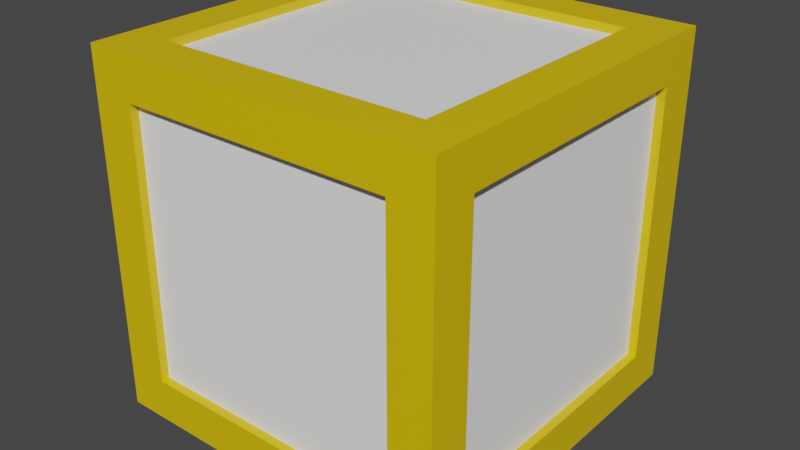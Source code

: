 # Source: block.blend  (saved by Blender 3.0.42; exported with 4.5.12 LTS)
import bpy
from mathutils import Matrix  # noqa: F401  (used for matrix-valued properties, if any)

bpy.ops.wm.read_factory_settings(use_empty=True)
scene = bpy.context.scene
scene.name = 'Scene'

# ---- collections
col_collection = bpy.data.collections.new('Collection'); scene.collection.children.link(col_collection)

# ---- materials (node trees are filled in below, after node groups)
mat_block_color = bpy.data.materials.new('block color')
mat_block_color.alpha_threshold = 0.0
mat_block_color.use_transparent_shadow = False
mat_block_color.line_color = (0.0, 0.0, 0.0, 1.0)
mat_inner_block = bpy.data.materials.new('inner block')
mat_inner_block.use_transparent_shadow = False

# ---- material node trees
mat_block_color.use_nodes = True; mat_block_color.node_tree.nodes.clear()
_N = mat_block_color.node_tree.nodes; _L = mat_block_color.node_tree.links
n0 = _N.new('ShaderNodeOutputMaterial'); n0.name = 'Material Output'; n0.location = (300, 300)
n1 = _N.new('ShaderNodeBsdfPrincipled'); n1.name = 'Principled BSDF'; n1.location = (10, 300)
n1.distribution = 'GGX'
n1.subsurface_method = 'RANDOM_WALK_SKIN'
n1.inputs[0].default_value = (0.8, 0.5419, 0.0, 1.0)
n1.inputs[2].default_value = 0.4
n1.inputs[3].default_value = 1.45
n1.inputs[27].default_value = (0.0, 0.0, 0.0, 1.0)
n1.inputs[28].default_value = 1.0
_L.new(n1.outputs[0], n0.inputs[0])
n0.is_active_output = True
mat_inner_block.use_nodes = True; mat_inner_block.node_tree.nodes.clear()
_N = mat_inner_block.node_tree.nodes; _L = mat_inner_block.node_tree.links
n0 = _N.new('ShaderNodeBsdfPrincipled'); n0.name = 'Principled BSDF'; n0.location = (10, 300)
n0.distribution = 'GGX'
n0.subsurface_method = 'RANDOM_WALK_SKIN'
n0.inputs[0].default_value = (1.0, 1.0, 1.0, 1.0)
n0.inputs[3].default_value = 1.45
n0.inputs[27].default_value = (0.0, 0.0, 0.0, 1.0)
n0.inputs[28].default_value = 1.0
n1 = _N.new('ShaderNodeOutputMaterial'); n1.name = 'Material Output'; n1.location = (300, 300)
_L.new(n0.outputs[0], n1.inputs[0])
n1.is_active_output = True

# ---- world
world_world = bpy.data.worlds.new('World'); scene.world = world_world
world_world.use_nodes = True; world_world.node_tree.nodes.clear()
_N = world_world.node_tree.nodes; _L = world_world.node_tree.links
n0 = _N.new('ShaderNodeOutputWorld'); n0.name = 'World Output'; n0.location = (300, 300)
n1 = _N.new('ShaderNodeBackground'); n1.name = 'Background'; n1.location = (10, 300)
n1.inputs[0].default_value = (0.05088, 0.05088, 0.05088, 1.0)
_L.new(n1.outputs[0], n0.inputs[0])
n0.is_active_output = True
world_world.color = (0.05088, 0.05088, 0.05088)
world_world.use_sun_shadow = False
world_world.sun_shadow_jitter_overblur = 0.0

# ---- meshes
me_cube = bpy.data.meshes.new('Cube')
me_cube.from_pydata([(0.8, 0.8, 1.0), (0.8, 0.8, -1.0), (0.8, -0.8, 1.0), (0.8, -0.8, -1.0), (-0.8, 0.8, 1.0), (-0.8, 0.8, -1.0), (-0.8, -0.8, 1.0), (-0.8, -0.8, -1.0), (-1.0, 0.8, -0.8), (-1.0, -0.8, -0.8), (1.0, 0.8, -0.8), (1.0, -0.8, 0.8), (-1.0, -0.8, 0.8), (1.0, 0.8, 0.8), (1.0, -0.8, -0.8), (-1.0, 0.8, 0.8), (-0.8, 1.0, -0.8), (-0.8, -1.0, -0.8), (0.8, 1.0, 0.8), (0.8, 1.0, -0.8), (-0.8, -1.0, 0.8), (0.8, -1.0, 0.8), (0.8, -1.0, -0.8), (-0.8, 1.0, 0.8), (1.05, -1.0, -1.0), (1.05, -1.0, 1.0), (1.05, 1.0, -1.0), (1.05, 1.0, 1.0), (1.0, 1.05, -1.0), (-1.0, 1.05, -1.0), (1.0, 1.05, 1.0), (-1.0, 1.05, 1.0), (0.8, 1.05, -0.8), (-0.8, 1.05, -0.8), (0.8, 1.05, 0.8), (-0.8, 1.05, 0.8), (-1.0, -1.05, -1.0), (-1.0, -1.05, 1.0), (1.0, -1.05, 1.0), (1.0, -1.05, -1.0), (-0.8, -1.05, -0.8), (-0.8, -1.05, 0.8), (0.8, -1.05, 0.8), (0.8, -1.05, -0.8), (-1.0, 1.0, -1.05), (-1.0, -1.0, -1.05), (1.0, 1.0, -1.05), (1.0, -1.0, -1.05), (-0.8, 0.8, -1.05), (-0.8, -0.8, -1.05), (0.8, 0.8, -1.05), (0.8, -0.8, -1.05), (1.0, 1.05, -1.05), (-1.0, -1.05, -1.05), (1.0, -1.05, -1.05), (-1.0, 1.05, -1.05), (1.0, -1.0, 1.05), (-1.0, -1.0, 1.05), (1.0, 1.0, 1.05), (-1.0, 1.0, 1.05), (0.8, -0.8, 1.05), (-0.8, -0.8, 1.05), (0.8, 0.8, 1.05), (-0.8, 0.8, 1.05), (1.0, 1.05, 1.05), (-1.0, 1.05, 1.05), (1.0, -1.05, 1.05), (-1.0, -1.05, 1.05), (-1.05, 1.0, -1.0), (-1.05, -1.0, -1.0), (-1.05, -1.0, 1.0), (-1.05, 1.0, 1.0), (-1.05, -1.05, -1.0), (-1.05, -1.05, -1.05), (-1.05, 0.8, -0.8), (-1.05, -0.8, -0.8), (-1.05, -0.8, 0.8), (-1.05, 0.8, 0.8), (-1.05, 1.05, 1.0), (-1.05, 1.05, -1.0), (-1.05, -1.05, 1.0), (-1.05, 1.0, -1.05), (-1.05, -1.0, -1.05), (-1.05, 1.05, -1.05), (-1.05, -1.0, 1.05), (-1.05, 1.0, 1.05), (-1.05, 1.05, 1.05), (-1.05, -1.05, 1.05), (1.05, 1.0, 1.05), (1.05, 1.05, 1.0), (1.05, 1.05, 1.05), (1.05, 1.0, -1.05), (1.05, -1.0, -1.05), (1.05, -1.05, -1.05), (1.05, -1.05, -1.0), (1.05, -1.05, 1.05), (1.05, -1.05, 1.0), (1.05, -1.0, 1.05), (1.05, 0.8, 0.8), (1.05, 0.8, -0.8), (1.05, -0.8, 0.8), (1.05, -0.8, -0.8), (1.05, 1.05, -1.0), (1.05, 1.05, -1.05)], [], [(0, 4, 6, 2), (22, 21, 20, 17), (9, 12, 15, 8), (5, 1, 3, 7), (10, 13, 11, 14), (16, 23, 18, 19), (29, 28, 52, 55), (3, 1, 50, 51), (59, 65, 86, 85), (30, 31, 65, 64), (30, 64, 90, 89), (0, 2, 60, 62), (54, 47, 92, 93), (5, 7, 49, 48), (53, 36, 72, 73), (64, 58, 88, 90), (44, 45, 82, 81), (28, 30, 89, 102), (31, 29, 79, 78), (14, 11, 100, 101), (8, 15, 77, 74), (46, 52, 103, 91), (18, 23, 35, 34), (16, 19, 32, 33), (39, 54, 93, 94), (4, 0, 62, 63), (56, 66, 95, 97), (22, 17, 40, 43), (13, 10, 99, 98), (23, 16, 33, 35), (33, 32, 28, 29), (32, 34, 30, 28), (35, 33, 29, 31), (34, 35, 31, 30), (29, 55, 83, 79), (19, 18, 34, 32), (39, 36, 53, 54), (52, 28, 102, 103), (40, 41, 37, 36), (42, 43, 39, 38), (41, 42, 38, 37), (43, 40, 36, 39), (17, 20, 41, 40), (20, 21, 42, 41), (21, 22, 43, 42), (36, 37, 80, 72), (48, 49, 45, 44), (50, 48, 44, 46), (49, 51, 47, 45), (51, 50, 46, 47), (45, 47, 54, 53), (46, 44, 55, 52), (7, 3, 51, 49), (65, 31, 78, 86), (1, 5, 48, 50), (45, 53, 73, 82), (12, 9, 75, 76), (47, 46, 91, 92), (60, 61, 57, 56), (62, 60, 56, 58), (61, 63, 59, 57), (63, 62, 58, 59), (56, 57, 67, 66), (59, 58, 64, 65), (57, 59, 85, 84), (67, 57, 84, 87), (37, 38, 66, 67), (6, 4, 63, 61), (58, 56, 97, 88), (2, 6, 61, 60), (71, 70, 84, 85), (75, 74, 68, 69), (76, 75, 69, 70), (74, 77, 71, 68), (77, 76, 70, 71), (68, 71, 78, 79), (70, 69, 72, 80), (72, 69, 82, 73), (69, 68, 81, 82), (68, 79, 83, 81), (78, 71, 85, 86), (70, 80, 87, 84), (15, 12, 76, 77), (55, 44, 81, 83), (37, 67, 87, 80), (9, 8, 74, 75), (102, 26, 91, 103), (27, 89, 90, 88), (98, 99, 26, 27), (101, 100, 25, 24), (100, 98, 27, 25), (99, 101, 24, 26), (24, 25, 96, 94), (27, 26, 102, 89), (26, 24, 92, 91), (96, 25, 97, 95), (24, 94, 93, 92), (25, 27, 88, 97), (66, 38, 96, 95), (38, 39, 94, 96), (11, 13, 98, 100), (10, 14, 101, 99)])
me_cube.polygons.foreach_set('material_index', [1, 1, 1, 1, 1, 1, 0, 0, 0, 0, 0, 0, 0, 0, 0, 0, 0, 0, 0, 0, 0, 0, 0, 0, 0, 0, 0, 0, 0, 0, 0, 0, 0, 0, 0, 0, 0, 0, 0, 0, 0, 0, 0, 0, 0, 0, 0, 0, 0, 0, 0, 0, 0, 0, 0, 0, 0, 0, 0, 0, 0, 0, 0, 0, 0, 0, 0, 0, 0, 0, 0, 0, 0, 0, 0, 0, 0, 0, 0, 0, 0, 0, 0, 0, 0, 0, 0, 0, 0, 0, 0, 0, 0, 0, 0, 0, 0, 0, 0, 0, 0, 0])
_uv = me_cube.uv_layers.new(name='UVMap')
_uv.uv.foreach_set('vector', [0.65, 0.525, 0.85, 0.525, 0.85, 0.725, 0.65, 0.725, 0.4, 0.775, 0.6, 0.775, 0.6, 0.975, 0.4, 0.975, 0.4, 0.025, 0.6, 0.025, 0.6, 0.225, 0.4, 0.225, 0.15, 0.525, 0.35, 0.525, 0.35, 0.725, 0.15, 0.725, 0.4, 0.525, 0.6, 0.525, 0.6, 0.725, 0.4, 0.725, 0.4, 0.275, 0.6, 0.275, 0.6, 0.475, 0.4, 0.475, 0.375, 0.25, 0.375, 0.5, 0.375, 0.5, 0.375, 0.25, 0.35, 0.725, 0.35, 0.525, 0.35, 0.525, 0.35, 0.725, 0.875, 0.5, 0.875, 0.5, 0.875, 0.5, 0.875, 0.5, 0.625, 0.5, 0.625, 0.25, 0.625, 0.25, 0.625, 0.5, 0.625, 0.5, 0.625, 0.5, 0.625, 0.5, 0.625, 0.5, 0.65, 0.525, 0.65, 0.725, 0.65, 0.725, 0.65, 0.525, 0.375, 0.75, 0.375, 0.75, 0.375, 0.75, 0.375, 0.75, 0.15, 0.525, 0.15, 0.725, 0.15, 0.725, 0.15, 0.525, 0.375, 1.0, 0.375, 1.0, 0.375, 1.0, 0.375, 1.0, 0.625, 0.5, 0.625, 0.5, 0.625, 0.5, 0.625, 0.5, 0.125, 0.5, 0.125, 0.75, 0.125, 0.75, 0.125, 0.5, 0.375, 0.5, 0.625, 0.5, 0.625, 0.5, 0.375, 0.5, 0.625, 0.25, 0.375, 0.25, 0.375, 0.25, 0.625, 0.25, 0.4, 0.725, 0.6, 0.725, 0.6, 0.725, 0.4, 0.725, 0.4, 0.225, 0.6, 0.225, 0.6, 0.225, 0.4, 0.225, 0.375, 0.5, 0.375, 0.5, 0.375, 0.5, 0.375, 0.5, 0.6, 0.475, 0.6, 0.275, 0.6, 0.275, 0.6, 0.475, 0.4, 0.275, 0.4, 0.475, 0.4, 0.475, 0.4, 0.275, 0.375, 0.75, 0.375, 0.75, 0.375, 0.75, 0.375, 0.75, 0.85, 0.525, 0.65, 0.525, 0.65, 0.525, 0.85, 0.525, 0.625, 0.75, 0.625, 0.75, 0.625, 0.75, 0.625, 0.75, 0.4, 0.775, 0.4, 0.975, 0.4, 0.975, 0.4, 0.775, 0.6, 0.525, 0.4, 0.525, 0.4, 0.525, 0.6, 0.525, 0.6, 0.275, 0.4, 0.275, 0.4, 0.275, 0.6, 0.275, 0.4, 0.275, 0.4, 0.475, 0.375, 0.5, 0.375, 0.25, 0.4, 0.475, 0.6, 0.475, 0.625, 0.5, 0.375, 0.5, 0.6, 0.275, 0.4, 0.275, 0.375, 0.25, 0.625, 0.25, 0.6, 0.475, 0.6, 0.275, 0.625, 0.25, 0.625, 0.5, 0.375, 0.25, 0.375, 0.25, 0.375, 0.25, 0.375, 0.25, 0.4, 0.475, 0.6, 0.475, 0.6, 0.475, 0.4, 0.475, 0.375, 0.75, 0.375, 1.0, 0.375, 1.0, 0.375, 0.75, 0.375, 0.5, 0.375, 0.5, 0.375, 0.5, 0.375, 0.5, 0.4, 0.975, 0.6, 0.975, 0.625, 1.0, 0.375, 1.0, 0.6, 0.775, 0.4, 0.775, 0.375, 0.75, 0.625, 0.75, 0.6, 0.975, 0.6, 0.775, 0.625, 0.75, 0.625, 1.0, 0.4, 0.775, 0.4, 0.975, 0.375, 1.0, 0.375, 0.75, 0.4, 0.975, 0.6, 0.975, 0.6, 0.975, 0.4, 0.975, 0.6, 0.975, 0.6, 0.775, 0.6, 0.775, 0.6, 0.975, 0.6, 0.775, 0.4, 0.775, 0.4, 0.775, 0.6, 0.775, 0.375, 1.0, 0.625, 1.0, 0.625, 1.0, 0.375, 1.0, 0.15, 0.525, 0.15, 0.725, 0.125, 0.75, 0.125, 0.5, 0.35, 0.525, 0.15, 0.525, 0.125, 0.5, 0.375, 0.5, 0.15, 0.725, 0.35, 0.725, 0.375, 0.75, 0.125, 0.75, 0.35, 0.725, 0.35, 0.525, 0.375, 0.5, 0.375, 0.75, 0.125, 0.75, 0.375, 0.75, 0.375, 0.75, 0.125, 0.75, 0.375, 0.5, 0.125, 0.5, 0.125, 0.5, 0.375, 0.5, 0.15, 0.725, 0.35, 0.725, 0.35, 0.725, 0.15, 0.725, 0.625, 0.25, 0.625, 0.25, 0.625, 0.25, 0.625, 0.25, 0.35, 0.525, 0.15, 0.525, 0.15, 0.525, 0.35, 0.525, 0.125, 0.75, 0.125, 0.75, 0.125, 0.75, 0.125, 0.75, 0.6, 0.025, 0.4, 0.025, 0.4, 0.025, 0.6, 0.025, 0.375, 0.75, 0.375, 0.5, 0.375, 0.5, 0.375, 0.75, 0.65, 0.725, 0.85, 0.725, 0.875, 0.75, 0.625, 0.75, 0.65, 0.525, 0.65, 0.725, 0.625, 0.75, 0.625, 0.5, 0.85, 0.725, 0.85, 0.525, 0.875, 0.5, 0.875, 0.75, 0.85, 0.525, 0.65, 0.525, 0.625, 0.5, 0.875, 0.5, 0.625, 0.75, 0.875, 0.75, 0.875, 0.75, 0.625, 0.75, 0.875, 0.5, 0.625, 0.5, 0.625, 0.5, 0.875, 0.5, 0.875, 0.75, 0.875, 0.5, 0.875, 0.5, 0.875, 0.75, 0.875, 0.75, 0.875, 0.75, 0.875, 0.75, 0.875, 0.75, 0.625, 1.0, 0.625, 0.75, 0.625, 0.75, 0.625, 1.0, 0.85, 0.725, 0.85, 0.525, 0.85, 0.525, 0.85, 0.725, 0.625, 0.5, 0.625, 0.75, 0.625, 0.75, 0.625, 0.5, 0.65, 0.725, 0.85, 0.725, 0.85, 0.725, 0.65, 0.725, 0.625, 0.25, 0.625, 0.0, 0.625, 0.0, 0.625, 0.25, 0.4, 0.025, 0.4, 0.225, 0.375, 0.25, 0.375, 0.0, 0.6, 0.025, 0.4, 0.025, 0.375, 0.0, 0.625, 0.0, 0.4, 0.225, 0.6, 0.225, 0.625, 0.25, 0.375, 0.25, 0.6, 0.225, 0.6, 0.025, 0.625, 0.0, 0.625, 0.25, 0.375, 0.25, 0.625, 0.25, 0.625, 0.25, 0.375, 0.25, 0.625, 0.0, 0.375, 0.0, 0.375, 0.0, 0.625, 0.0, 0.375, 0.0, 0.375, 0.0, 0.375, 0.0, 0.375, 0.0, 0.375, 0.0, 0.375, 0.25, 0.375, 0.25, 0.375, 0.0, 0.375, 0.25, 0.375, 0.25, 0.375, 0.25, 0.375, 0.25, 0.625, 0.25, 0.625, 0.25, 0.625, 0.25, 0.625, 0.25, 0.625, 0.0, 0.625, 0.0, 0.625, 0.0, 0.625, 0.0, 0.6, 0.225, 0.6, 0.025, 0.6, 0.025, 0.6, 0.225, 0.125, 0.5, 0.125, 0.5, 0.125, 0.5, 0.125, 0.5, 0.625, 1.0, 0.625, 1.0, 0.625, 1.0, 0.625, 1.0, 0.4, 0.025, 0.4, 0.225, 0.4, 0.225, 0.4, 0.025, 0.375, 0.5, 0.375, 0.5, 0.375, 0.5, 0.375, 0.5, 0.625, 0.5, 0.625, 0.5, 0.625, 0.5, 0.625, 0.5, 0.6, 0.525, 0.4, 0.525, 0.375, 0.5, 0.625, 0.5, 0.4, 0.725, 0.6, 0.725, 0.625, 0.75, 0.375, 0.75, 0.6, 0.725, 0.6, 0.525, 0.625, 0.5, 0.625, 0.75, 0.4, 0.525, 0.4, 0.725, 0.375, 0.75, 0.375, 0.5, 0.375, 0.75, 0.625, 0.75, 0.625, 0.75, 0.375, 0.75, 0.625, 0.5, 0.375, 0.5, 0.375, 0.5, 0.625, 0.5, 0.375, 0.5, 0.375, 0.75, 0.375, 0.75, 0.375, 0.5, 0.625, 0.75, 0.625, 0.75, 0.625, 0.75, 0.625, 0.75, 0.375, 0.75, 0.375, 0.75, 0.375, 0.75, 0.375, 0.75, 0.625, 0.75, 0.625, 0.5, 0.625, 0.5, 0.625, 0.75, 0.625, 0.75, 0.625, 0.75, 0.625, 0.75, 0.625, 0.75, 0.625, 0.75, 0.375, 0.75, 0.375, 0.75, 0.625, 0.75, 0.6, 0.725, 0.6, 0.525, 0.6, 0.525, 0.6, 0.725, 0.4, 0.525, 0.4, 0.725, 0.4, 0.725, 0.4, 0.525])
me_cube.materials.append(mat_block_color)
me_cube.materials.append(mat_inner_block)
me_cube.use_remesh_preserve_volume = False
me_cube.use_remesh_preserve_attributes = False
me_cube.use_mirror_vertex_groups = False
me_cube.update()

# ---- objects
ob_cube = bpy.data.objects.new('Cube', me_cube)

# ---- transforms, parenting, visibility, modifiers, constraints
ob_cube.location = (0.0, 0.0, 1.259)
ob_cube.lock_rotations_4d = False
ob_cube.empty_display_type = 'ARROWS'
ob_cube.lineart.crease_threshold = 0.0

# ---- collection membership
col_collection.objects.link(ob_cube)

# ---- scene / render settings (as saved in the file)
scene.frame_start = 1; scene.frame_end = 250; scene.frame_set(1)
scene.render.engine = 'BLENDER_EEVEE_NEXT'
scene.cycles.sampling_pattern = 'TABULATED_SOBOL'
scene.cycles.use_light_tree = False
scene.view_settings.view_transform = 'Filmic'
bpy.context.view_layer.update()

# ---- added for rendering (the .blend has no active camera and no usable light): camera, sun
cam_auto = bpy.data.cameras.new('AutoCamera')
cam_auto.lens = 50.0
cam_auto.sensor_width = 36.0
cam_auto.clip_end = 1000.0
ob_auto_camera = bpy.data.objects.new('AutoCamera', cam_auto)
scene.collection.objects.link(ob_auto_camera)
ob_auto_camera.location = (3.36533, -4.03839, 3.95162)
ob_auto_camera.rotation_euler = (1.09748, -7.21219e-08, 0.694738)
scene.camera = ob_auto_camera
light_auto_sun = bpy.data.lights.new('AutoSun', 'SUN')
light_auto_sun.energy = 3.0
light_auto_sun.angle = 0.0523599
ob_auto_sun = bpy.data.objects.new('AutoSun', light_auto_sun)
scene.collection.objects.link(ob_auto_sun)
ob_auto_sun.rotation_euler = (0.872665, 0.174533, 0.523599)
bpy.context.view_layer.update()
